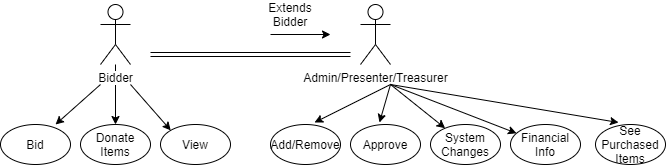

The diagram above was exported from draw.io. Its source (the exported page's mxGraphModel, read from the mxfile embedded in the PNG):
<mxGraphModel dx="1422" dy="762" grid="1" gridSize="10" guides="1" tooltips="1" connect="1" arrows="1" fold="1" page="1" pageScale="1" pageWidth="850" pageHeight="1100" math="0" shadow="0">
  <root>
    <mxCell id="0" />
    <mxCell id="1" parent="0" />
    <mxCell id="VgFrsPKM9kI37BhAs2iP-1" value="Bid" style="ellipse;whiteSpace=wrap;html=1;" vertex="1" parent="1">
      <mxGeometry x="50" y="270" width="70" height="40" as="geometry" />
    </mxCell>
    <mxCell id="VgFrsPKM9kI37BhAs2iP-2" value="View" style="ellipse;whiteSpace=wrap;html=1;" vertex="1" parent="1">
      <mxGeometry x="210" y="270" width="70" height="40" as="geometry" />
    </mxCell>
    <mxCell id="VgFrsPKM9kI37BhAs2iP-3" value="Donate&lt;br&gt;Items" style="ellipse;whiteSpace=wrap;html=1;" vertex="1" parent="1">
      <mxGeometry x="130" y="270" width="70" height="40" as="geometry" />
    </mxCell>
    <mxCell id="VgFrsPKM9kI37BhAs2iP-5" value="" style="edgeStyle=orthogonalEdgeStyle;rounded=0;orthogonalLoop=1;jettySize=auto;html=1;" edge="1" parent="1" source="VgFrsPKM9kI37BhAs2iP-4" target="VgFrsPKM9kI37BhAs2iP-3">
      <mxGeometry relative="1" as="geometry" />
    </mxCell>
    <mxCell id="VgFrsPKM9kI37BhAs2iP-4" value="Bidder&lt;br&gt;" style="shape=umlActor;verticalLabelPosition=bottom;labelBackgroundColor=#ffffff;verticalAlign=top;html=1;outlineConnect=0;" vertex="1" parent="1">
      <mxGeometry x="150" y="150" width="30" height="60" as="geometry" />
    </mxCell>
    <mxCell id="VgFrsPKM9kI37BhAs2iP-6" value="" style="endArrow=classic;html=1;entryX=0.786;entryY=0;entryDx=0;entryDy=0;entryPerimeter=0;" edge="1" parent="1" target="VgFrsPKM9kI37BhAs2iP-1">
      <mxGeometry width="50" height="50" relative="1" as="geometry">
        <mxPoint x="150" y="230" as="sourcePoint" />
        <mxPoint x="100" y="330" as="targetPoint" />
      </mxGeometry>
    </mxCell>
    <mxCell id="VgFrsPKM9kI37BhAs2iP-7" value="" style="endArrow=classic;html=1;entryX=0;entryY=0;entryDx=0;entryDy=0;" edge="1" parent="1" target="VgFrsPKM9kI37BhAs2iP-2">
      <mxGeometry width="50" height="50" relative="1" as="geometry">
        <mxPoint x="180" y="230" as="sourcePoint" />
        <mxPoint x="146.01999999999998" y="280" as="targetPoint" />
      </mxGeometry>
    </mxCell>
    <mxCell id="VgFrsPKM9kI37BhAs2iP-8" value="Admin/Presenter/Treasurer" style="shape=umlActor;verticalLabelPosition=bottom;labelBackgroundColor=#ffffff;verticalAlign=top;html=1;outlineConnect=0;" vertex="1" parent="1">
      <mxGeometry x="410" y="150" width="30" height="60" as="geometry" />
    </mxCell>
    <mxCell id="VgFrsPKM9kI37BhAs2iP-10" value="" style="shape=link;html=1;" edge="1" parent="1">
      <mxGeometry width="50" height="50" relative="1" as="geometry">
        <mxPoint x="200" y="200" as="sourcePoint" />
        <mxPoint x="400" y="200" as="targetPoint" />
      </mxGeometry>
    </mxCell>
    <mxCell id="VgFrsPKM9kI37BhAs2iP-11" value="Extends Bidder" style="text;html=1;strokeColor=none;fillColor=none;align=center;verticalAlign=middle;whiteSpace=wrap;rounded=0;" vertex="1" parent="1">
      <mxGeometry x="320" y="150" width="40" height="20" as="geometry" />
    </mxCell>
    <mxCell id="VgFrsPKM9kI37BhAs2iP-12" value="" style="endArrow=classic;html=1;" edge="1" parent="1">
      <mxGeometry width="50" height="50" relative="1" as="geometry">
        <mxPoint x="320" y="180" as="sourcePoint" />
        <mxPoint x="380" y="180" as="targetPoint" />
      </mxGeometry>
    </mxCell>
    <mxCell id="VgFrsPKM9kI37BhAs2iP-13" value="Add/Remove" style="ellipse;whiteSpace=wrap;html=1;" vertex="1" parent="1">
      <mxGeometry x="320" y="270" width="70" height="40" as="geometry" />
    </mxCell>
    <mxCell id="VgFrsPKM9kI37BhAs2iP-14" value="Approve" style="ellipse;whiteSpace=wrap;html=1;" vertex="1" parent="1">
      <mxGeometry x="400" y="270" width="70" height="40" as="geometry" />
    </mxCell>
    <mxCell id="VgFrsPKM9kI37BhAs2iP-15" value="System Changes" style="ellipse;whiteSpace=wrap;html=1;" vertex="1" parent="1">
      <mxGeometry x="480" y="270" width="70" height="40" as="geometry" />
    </mxCell>
    <mxCell id="VgFrsPKM9kI37BhAs2iP-16" value="See Purchased Items" style="ellipse;whiteSpace=wrap;html=1;" vertex="1" parent="1">
      <mxGeometry x="645" y="270" width="70" height="40" as="geometry" />
    </mxCell>
    <mxCell id="VgFrsPKM9kI37BhAs2iP-17" value="Financial&lt;br&gt;Info" style="ellipse;whiteSpace=wrap;html=1;" vertex="1" parent="1">
      <mxGeometry x="560" y="270" width="70" height="40" as="geometry" />
    </mxCell>
    <mxCell id="VgFrsPKM9kI37BhAs2iP-21" value="" style="endArrow=classic;html=1;entryX=0.629;entryY=-0.05;entryDx=0;entryDy=0;entryPerimeter=0;" edge="1" parent="1" target="VgFrsPKM9kI37BhAs2iP-13">
      <mxGeometry width="50" height="50" relative="1" as="geometry">
        <mxPoint x="440" y="230" as="sourcePoint" />
        <mxPoint x="100" y="330" as="targetPoint" />
      </mxGeometry>
    </mxCell>
    <mxCell id="VgFrsPKM9kI37BhAs2iP-22" value="" style="endArrow=classic;html=1;entryX=0.414;entryY=-0.05;entryDx=0;entryDy=0;entryPerimeter=0;" edge="1" parent="1" target="VgFrsPKM9kI37BhAs2iP-14">
      <mxGeometry width="50" height="50" relative="1" as="geometry">
        <mxPoint x="440" y="230" as="sourcePoint" />
        <mxPoint x="100" y="330" as="targetPoint" />
      </mxGeometry>
    </mxCell>
    <mxCell id="VgFrsPKM9kI37BhAs2iP-23" value="" style="endArrow=classic;html=1;" edge="1" parent="1" target="VgFrsPKM9kI37BhAs2iP-15">
      <mxGeometry width="50" height="50" relative="1" as="geometry">
        <mxPoint x="440" y="230" as="sourcePoint" />
        <mxPoint x="100" y="330" as="targetPoint" />
      </mxGeometry>
    </mxCell>
    <mxCell id="VgFrsPKM9kI37BhAs2iP-24" value="" style="endArrow=classic;html=1;" edge="1" parent="1" target="VgFrsPKM9kI37BhAs2iP-17">
      <mxGeometry width="50" height="50" relative="1" as="geometry">
        <mxPoint x="440" y="230" as="sourcePoint" />
        <mxPoint x="100" y="330" as="targetPoint" />
      </mxGeometry>
    </mxCell>
    <mxCell id="VgFrsPKM9kI37BhAs2iP-25" value="" style="endArrow=classic;html=1;entryX=0.329;entryY=-0.05;entryDx=0;entryDy=0;entryPerimeter=0;" edge="1" parent="1" target="VgFrsPKM9kI37BhAs2iP-16">
      <mxGeometry width="50" height="50" relative="1" as="geometry">
        <mxPoint x="440" y="230" as="sourcePoint" />
        <mxPoint x="100" y="330" as="targetPoint" />
      </mxGeometry>
    </mxCell>
  </root>
</mxGraphModel>